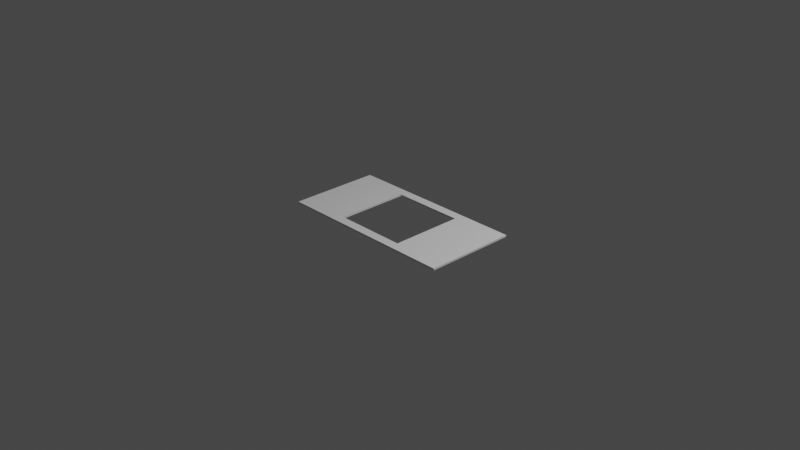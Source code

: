 # Source: card_frame.blend  (saved by Blender 2.93.20; exported with 4.5.12 LTS)
import bpy
from mathutils import Matrix  # noqa: F401  (used for matrix-valued properties, if any)

bpy.ops.wm.read_factory_settings(use_empty=True)
scene = bpy.context.scene
scene.name = 'Scene'

# ---- collections
col_collection = bpy.data.collections.new('Collection'); scene.collection.children.link(col_collection)

# ---- world
world_world = bpy.data.worlds.new('World'); scene.world = world_world
world_world.use_nodes = True; world_world.node_tree.nodes.clear()
_N = world_world.node_tree.nodes; _L = world_world.node_tree.links
n0 = _N.new('ShaderNodeOutputWorld'); n0.name = 'World Output'; n0.location = (300, 300)
n1 = _N.new('ShaderNodeBackground'); n1.name = 'Background'; n1.location = (10, 300)
n1.inputs[0].default_value = (0.05088, 0.05088, 0.05088, 1.0)
_L.new(n1.outputs[0], n0.inputs[0])
n0.is_active_output = True
world_world.color = (0.05088, 0.05088, 0.05088)
world_world.use_sun_shadow = False
world_world.sun_shadow_jitter_overblur = 0.0

# ---- cameras
cam_camera = bpy.data.cameras.new('Camera')
cam_camera.clip_end = 100.0
cam_camera.ortho_scale = 7.314

# ---- lights
light_light = bpy.data.lights.new('Light', 'POINT')
light_light.transmission_factor = 0.0
light_light.energy = 1000.0
light_light.shadow_soft_size = 0.1
light_light.shadow_maximum_resolution = 0.006
light_light.use_absolute_resolution = True

# ---- meshes
me_cube_005 = bpy.data.meshes.new('Cube.005')
me_cube_005.from_pydata([(-1.0, -1.0, -1.0), (-1.0, -1.0, 1.0), (-1.0, 1.0, -1.0), (-1.0, 1.0, 1.0), (1.0, -1.0, -1.0), (1.0, -1.0, 1.0), (1.0, 1.0, -1.0), (1.0, 1.0, 1.0), (-0.4, -0.8, -1.0), (-0.4, -0.8, 1.0), (-0.4, 0.8, -1.0), (-0.4, 0.8, 1.0), (0.4, -0.8, -1.0), (0.4, -0.8, 1.0), (0.4, 0.8, -1.0), (0.4, 0.8, 1.0), (-0.4, 0.0, 0.0), (0.0, 0.8, 0.0)], [], [(0, 1, 3, 2), (2, 3, 7, 6), (6, 7, 5, 4), (4, 5, 1, 0), (2, 6, 4, 12, 14, 10, 8, 0), (4, 0, 8, 12), (15, 13, 5, 7, 3, 1, 9, 11), (9, 1, 5, 13), (8, 10, 11, 9, 16), (9, 8, 16), (11, 10, 14, 15, 17), (15, 11, 17), (13, 15, 14, 12), (9, 13, 12, 8)])
_uv = me_cube_005.uv_layers.new(name='UVMap')
_uv.uv.foreach_set('vector', [0.375, 0.0, 0.625, 0.0, 0.625, 0.25, 0.375, 0.25, 0.375, 0.25, 0.625, 0.25, 0.625, 0.5, 0.375, 0.5, 0.375, 0.5, 0.625, 0.5, 0.625, 0.75, 0.375, 0.75, 0.375, 0.75, 0.625, 0.75, 0.625, 1.0, 0.375, 1.0, 0.125, 0.5, 0.375, 0.5, 0.375, 0.75, 0.3, 0.725, 0.3, 0.525, 0.2, 0.525, 0.2, 0.725, 0.125, 0.75, 0.375, 0.75, 0.125, 0.75, 0.2, 0.725, 0.3, 0.725, 0.7, 0.525, 0.7, 0.725, 0.625, 0.75, 0.625, 0.5, 0.875, 0.5, 0.875, 0.75, 0.8, 0.725, 0.8, 0.525, 0.8, 0.725, 0.875, 0.75, 0.625, 0.75, 0.7, 0.725, 0.375, 0.0, 0.375, 0.25, 0.625, 0.25, 0.625, 0.0, 0.5, 0.125, 0.625, 0.0, 0.375, 0.0, 0.5, 0.125, 0.625, 0.25, 0.375, 0.25, 0.375, 0.5, 0.625, 0.5, 0.5, 0.375, 0.625, 0.5, 0.625, 0.25, 0.5, 0.375, 0.625, 0.75, 0.625, 0.5, 0.375, 0.5, 0.375, 0.75, 0.625, 1.0, 0.625, 0.75, 0.375, 0.75, 0.375, 1.0])
me_cube_005.use_remesh_fix_poles = True
me_cube_005.use_remesh_preserve_attributes = False
me_cube_005.update()
me_cube_007 = bpy.data.meshes.new('Cube.007')
me_cube_007.from_pydata([], [], [])
_uv = me_cube_007.uv_layers.new(name='UVMap')
_uv.uv.foreach_set('vector', [])
me_cube_007.use_remesh_fix_poles = True
me_cube_007.use_remesh_preserve_attributes = False
me_cube_007.update()

# ---- objects
ob_light = bpy.data.objects.new('Light', light_light)
ob_camera = bpy.data.objects.new('Camera', cam_camera)
ob_cube = bpy.data.objects.new('Cube', me_cube_005)
ob_cube_002 = bpy.data.objects.new('Cube.002', me_cube_007)

# ---- transforms, parenting, visibility, modifiers, constraints
ob_light.location = (4.076, 1.005, 5.904)
ob_light.rotation_euler = (0.6503, 0.05522, 1.866)
ob_light.lock_rotations_4d = False
ob_light.empty_display_type = 'ARROWS'
ob_light.color = (0.0, 0.0, 0.0, 0.0)
ob_light.lineart.crease_threshold = 0.0
ob_camera.location = (7.359, -6.926, 4.958)
ob_camera.rotation_euler = (1.109, 0.0, 0.8149)
ob_camera.lock_rotations_4d = False
ob_camera.empty_display_type = 'ARROWS'
ob_camera.color = (0.0, 0.0, 0.0, 0.0)
ob_camera.display_type = 'WIRE'
ob_camera.lineart.crease_threshold = 0.0
ob_cube.location = (0.0, 0.0, 0.0)
ob_cube.scale = (1.0, 0.5, 0.01)
ob_cube_002.location = (0.0, 0.0, 0.0)
ob_cube_002.scale = (1.0, 0.5, 0.01)

# ---- collection membership
col_collection.objects.link(ob_light)
col_collection.objects.link(ob_camera)
col_collection.objects.link(ob_cube)
col_collection.objects.link(ob_cube_002)

# ---- scene / render settings (as saved in the file)
scene.camera = ob_camera
scene.frame_start = 1; scene.frame_end = 250; scene.frame_set(1)
scene.render.engine = 'BLENDER_EEVEE_NEXT'
scene.cycles.use_denoising = False
scene.cycles.samples = 128
scene.cycles.sampling_pattern = 'TABULATED_SOBOL'
scene.cycles.use_adaptive_sampling = False
scene.cycles.use_light_tree = False
scene.view_settings.view_transform = 'Filmic'
bpy.context.view_layer.update()
